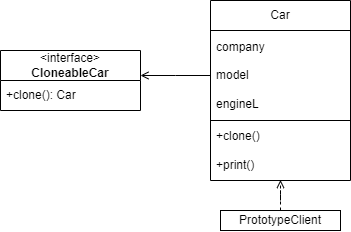

The diagram above was exported from draw.io. Its source (the exported page's mxGraphModel, read from the mxfile embedded in the PNG):
<mxGraphModel dx="983" dy="633" grid="1" gridSize="10" guides="1" tooltips="1" connect="1" arrows="1" fold="1" page="1" pageScale="1" pageWidth="827" pageHeight="1169" math="0" shadow="0">
  <root>
    <mxCell id="0" />
    <mxCell id="1" parent="0" />
    <mxCell id="jTwC8m--l6y05RlBwPoS-1" value="&amp;lt;interface&amp;gt;&lt;br&gt;&lt;b&gt;CloneableCar&lt;/b&gt;" style="swimlane;fontStyle=0;childLayout=stackLayout;horizontal=1;startSize=30;horizontalStack=0;resizeParent=1;resizeParentMax=0;resizeLast=0;collapsible=1;marginBottom=0;whiteSpace=wrap;html=1;" vertex="1" parent="1">
      <mxGeometry x="250" y="180" width="140" height="60" as="geometry" />
    </mxCell>
    <mxCell id="jTwC8m--l6y05RlBwPoS-2" value="+clone(): Car" style="text;strokeColor=none;fillColor=none;align=left;verticalAlign=middle;spacingLeft=4;spacingRight=4;overflow=hidden;points=[[0,0.5],[1,0.5]];portConstraint=eastwest;rotatable=0;whiteSpace=wrap;html=1;" vertex="1" parent="jTwC8m--l6y05RlBwPoS-1">
      <mxGeometry y="30" width="140" height="30" as="geometry" />
    </mxCell>
    <mxCell id="jTwC8m--l6y05RlBwPoS-5" value="Car" style="swimlane;fontStyle=0;childLayout=stackLayout;horizontal=1;startSize=30;horizontalStack=0;resizeParent=1;resizeParentMax=0;resizeLast=0;collapsible=1;marginBottom=0;whiteSpace=wrap;html=1;" vertex="1" parent="1">
      <mxGeometry x="460" y="130" width="140" height="180" as="geometry" />
    </mxCell>
    <mxCell id="jTwC8m--l6y05RlBwPoS-12" style="edgeStyle=orthogonalEdgeStyle;rounded=0;orthogonalLoop=1;jettySize=auto;html=1;endArrow=open;endFill=0;" edge="1" parent="jTwC8m--l6y05RlBwPoS-5" source="jTwC8m--l6y05RlBwPoS-7">
      <mxGeometry relative="1" as="geometry">
        <mxPoint x="-70" y="75" as="targetPoint" />
      </mxGeometry>
    </mxCell>
    <mxCell id="jTwC8m--l6y05RlBwPoS-7" value="company&lt;br&gt;&lt;br&gt;model&lt;br&gt;&lt;br&gt;engineL" style="text;strokeColor=default;fillColor=none;align=left;verticalAlign=middle;spacingLeft=4;spacingRight=4;overflow=hidden;points=[[0,0.5],[1,0.5]];portConstraint=eastwest;rotatable=0;whiteSpace=wrap;html=1;" vertex="1" parent="jTwC8m--l6y05RlBwPoS-5">
      <mxGeometry y="30" width="140" height="90" as="geometry" />
    </mxCell>
    <mxCell id="jTwC8m--l6y05RlBwPoS-8" value="+clone()&lt;br&gt;&lt;br&gt;+print()" style="text;strokeColor=none;fillColor=none;align=left;verticalAlign=middle;spacingLeft=4;spacingRight=4;overflow=hidden;points=[[0,0.5],[1,0.5]];portConstraint=eastwest;rotatable=0;whiteSpace=wrap;html=1;" vertex="1" parent="jTwC8m--l6y05RlBwPoS-5">
      <mxGeometry y="120" width="140" height="60" as="geometry" />
    </mxCell>
    <mxCell id="jTwC8m--l6y05RlBwPoS-9" value="PrototypeClient" style="rounded=0;whiteSpace=wrap;html=1;" vertex="1" parent="1">
      <mxGeometry x="470" y="340" width="120" height="20" as="geometry" />
    </mxCell>
    <mxCell id="jTwC8m--l6y05RlBwPoS-10" style="edgeStyle=orthogonalEdgeStyle;rounded=0;orthogonalLoop=1;jettySize=auto;html=1;entryX=0.5;entryY=0.992;entryDx=0;entryDy=0;entryPerimeter=0;endArrow=open;endFill=0;dashed=1;" edge="1" parent="1" source="jTwC8m--l6y05RlBwPoS-9" target="jTwC8m--l6y05RlBwPoS-8">
      <mxGeometry relative="1" as="geometry" />
    </mxCell>
  </root>
</mxGraphModel>